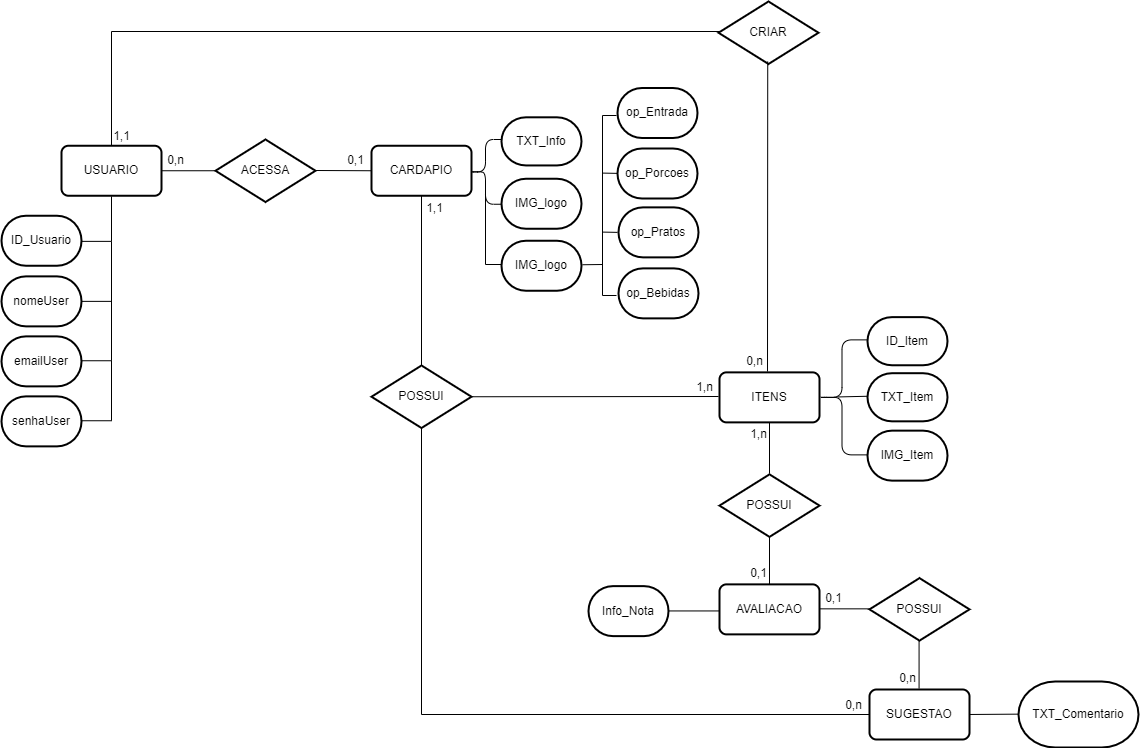

The diagram above was exported from draw.io. Its source (the exported page's mxGraphModel, read from the mxfile embedded in the PNG):
<mxGraphModel dx="1457" dy="823" grid="1" gridSize="10" guides="1" tooltips="1" connect="1" arrows="1" fold="1" page="1" pageScale="1" pageWidth="1169" pageHeight="827" math="0" shadow="0">
  <root>
    <mxCell id="0" />
    <mxCell id="1" parent="0" />
    <mxCell id="Rqm8L4P_NGWWnahaFIdo-5" value="USUARIO" style="rounded=1;whiteSpace=wrap;html=1;absoluteArcSize=1;arcSize=14;strokeWidth=2;" parent="1" vertex="1">
      <mxGeometry x="72" y="174.25" width="100" height="50" as="geometry" />
    </mxCell>
    <mxCell id="Rqm8L4P_NGWWnahaFIdo-7" value="CARDAPIO" style="rounded=1;whiteSpace=wrap;html=1;absoluteArcSize=1;arcSize=14;strokeWidth=2;" parent="1" vertex="1">
      <mxGeometry x="382" y="174.25" width="100" height="50" as="geometry" />
    </mxCell>
    <mxCell id="Rqm8L4P_NGWWnahaFIdo-9" value="AVALIACAO" style="rounded=1;whiteSpace=wrap;html=1;absoluteArcSize=1;arcSize=14;strokeWidth=2;" parent="1" vertex="1">
      <mxGeometry x="730" y="612.87" width="100" height="50" as="geometry" />
    </mxCell>
    <mxCell id="Rqm8L4P_NGWWnahaFIdo-12" value="SUGESTAO" style="rounded=1;whiteSpace=wrap;html=1;absoluteArcSize=1;arcSize=14;strokeWidth=2;" parent="1" vertex="1">
      <mxGeometry x="880" y="718" width="100" height="50" as="geometry" />
    </mxCell>
    <mxCell id="Rqm8L4P_NGWWnahaFIdo-13" value="ACESSA" style="strokeWidth=2;html=1;shape=mxgraph.flowchart.decision;whiteSpace=wrap;" parent="1" vertex="1">
      <mxGeometry x="226" y="168" width="100" height="62.5" as="geometry" />
    </mxCell>
    <mxCell id="Rqm8L4P_NGWWnahaFIdo-14" value="POSSUI" style="strokeWidth=2;html=1;shape=mxgraph.flowchart.decision;whiteSpace=wrap;" parent="1" vertex="1">
      <mxGeometry x="382" y="394" width="100" height="62.5" as="geometry" />
    </mxCell>
    <mxCell id="Rqm8L4P_NGWWnahaFIdo-15" value="POSSUI" style="strokeWidth=2;html=1;shape=mxgraph.flowchart.decision;whiteSpace=wrap;" parent="1" vertex="1">
      <mxGeometry x="730" y="502.87" width="100" height="62.5" as="geometry" />
    </mxCell>
    <mxCell id="Rqm8L4P_NGWWnahaFIdo-23" value="" style="endArrow=none;html=1;rounded=0;exitX=1;exitY=0.5;exitDx=0;exitDy=0;entryX=0;entryY=0.5;entryDx=0;entryDy=0;entryPerimeter=0;" parent="1" source="Rqm8L4P_NGWWnahaFIdo-5" target="Rqm8L4P_NGWWnahaFIdo-13" edge="1">
      <mxGeometry width="50" height="50" relative="1" as="geometry">
        <mxPoint x="432" y="344.25" as="sourcePoint" />
        <mxPoint x="482" y="294.25" as="targetPoint" />
      </mxGeometry>
    </mxCell>
    <mxCell id="Rqm8L4P_NGWWnahaFIdo-25" value="" style="endArrow=none;html=1;rounded=0;entryX=0;entryY=0.5;entryDx=0;entryDy=0;" parent="1" target="Rqm8L4P_NGWWnahaFIdo-7" edge="1">
      <mxGeometry width="50" height="50" relative="1" as="geometry">
        <mxPoint x="326" y="199" as="sourcePoint" />
        <mxPoint x="482" y="104.25" as="targetPoint" />
      </mxGeometry>
    </mxCell>
    <mxCell id="Rqm8L4P_NGWWnahaFIdo-26" value="" style="endArrow=none;html=1;rounded=0;entryX=0.5;entryY=1;entryDx=0;entryDy=0;exitX=0.5;exitY=0;exitDx=0;exitDy=0;exitPerimeter=0;" parent="1" source="Rqm8L4P_NGWWnahaFIdo-14" target="Rqm8L4P_NGWWnahaFIdo-7" edge="1">
      <mxGeometry width="50" height="50" relative="1" as="geometry">
        <mxPoint x="432" y="344.25" as="sourcePoint" />
        <mxPoint x="482" y="294.25" as="targetPoint" />
      </mxGeometry>
    </mxCell>
    <mxCell id="Rqm8L4P_NGWWnahaFIdo-30" value="0,1" style="text;html=1;align=center;verticalAlign=middle;resizable=0;points=[];autosize=1;strokeColor=none;fillColor=none;" parent="1" vertex="1">
      <mxGeometry x="346" y="174.25" width="40" height="30" as="geometry" />
    </mxCell>
    <mxCell id="Rqm8L4P_NGWWnahaFIdo-31" value="0,n" style="text;html=1;align=center;verticalAlign=middle;resizable=0;points=[];autosize=1;strokeColor=none;fillColor=none;" parent="1" vertex="1">
      <mxGeometry x="166" y="174.25" width="40" height="30" as="geometry" />
    </mxCell>
    <mxCell id="Rqm8L4P_NGWWnahaFIdo-33" value="1,1" style="text;html=1;align=center;verticalAlign=middle;resizable=0;points=[];autosize=1;strokeColor=none;fillColor=none;" parent="1" vertex="1">
      <mxGeometry x="425" y="222.25" width="40" height="30" as="geometry" />
    </mxCell>
    <mxCell id="Rqm8L4P_NGWWnahaFIdo-35" value="" style="endArrow=none;html=1;rounded=0;entryX=0.5;entryY=1;entryDx=0;entryDy=0;exitX=0.5;exitY=0;exitDx=0;exitDy=0;entryPerimeter=0;" parent="1" source="Rqm8L4P_NGWWnahaFIdo-9" target="Rqm8L4P_NGWWnahaFIdo-15" edge="1">
      <mxGeometry width="50" height="50" relative="1" as="geometry">
        <mxPoint x="840" y="612.87" as="sourcePoint" />
        <mxPoint x="840" y="562.87" as="targetPoint" />
      </mxGeometry>
    </mxCell>
    <mxCell id="Rqm8L4P_NGWWnahaFIdo-38" value="ID_Usuario" style="strokeWidth=2;html=1;shape=mxgraph.flowchart.terminator;whiteSpace=wrap;" parent="1" vertex="1">
      <mxGeometry x="12" y="244.25" width="80" height="50" as="geometry" />
    </mxCell>
    <mxCell id="Rqm8L4P_NGWWnahaFIdo-39" value="nomeUser" style="strokeWidth=2;html=1;shape=mxgraph.flowchart.terminator;whiteSpace=wrap;" parent="1" vertex="1">
      <mxGeometry x="12" y="304.87" width="80" height="50" as="geometry" />
    </mxCell>
    <mxCell id="Rqm8L4P_NGWWnahaFIdo-40" value="emailUser" style="strokeWidth=2;html=1;shape=mxgraph.flowchart.terminator;whiteSpace=wrap;" parent="1" vertex="1">
      <mxGeometry x="12" y="364.87" width="80" height="50" as="geometry" />
    </mxCell>
    <mxCell id="Rqm8L4P_NGWWnahaFIdo-41" value="senhaUser" style="strokeWidth=2;html=1;shape=mxgraph.flowchart.terminator;whiteSpace=wrap;" parent="1" vertex="1">
      <mxGeometry x="12" y="424.87" width="80" height="50" as="geometry" />
    </mxCell>
    <mxCell id="Rqm8L4P_NGWWnahaFIdo-50" value="" style="shape=partialRectangle;whiteSpace=wrap;html=1;top=0;left=0;fillColor=none;" parent="1" vertex="1">
      <mxGeometry x="92" y="224.87" width="30" height="45" as="geometry" />
    </mxCell>
    <mxCell id="Rqm8L4P_NGWWnahaFIdo-52" value="" style="shape=partialRectangle;whiteSpace=wrap;html=1;top=0;left=0;fillColor=none;" parent="1" vertex="1">
      <mxGeometry x="92" y="269.87" width="30" height="60" as="geometry" />
    </mxCell>
    <mxCell id="Rqm8L4P_NGWWnahaFIdo-53" value="" style="shape=partialRectangle;whiteSpace=wrap;html=1;top=0;left=0;fillColor=none;" parent="1" vertex="1">
      <mxGeometry x="92" y="329.25" width="30" height="60" as="geometry" />
    </mxCell>
    <mxCell id="Rqm8L4P_NGWWnahaFIdo-54" value="" style="shape=partialRectangle;whiteSpace=wrap;html=1;top=0;left=0;fillColor=none;" parent="1" vertex="1">
      <mxGeometry x="92" y="389.25" width="30" height="60" as="geometry" />
    </mxCell>
    <mxCell id="Rqm8L4P_NGWWnahaFIdo-64" value="op_Entrada" style="strokeWidth=2;html=1;shape=mxgraph.flowchart.terminator;whiteSpace=wrap;" parent="1" vertex="1">
      <mxGeometry x="628" y="116.5" width="80" height="50" as="geometry" />
    </mxCell>
    <mxCell id="Rqm8L4P_NGWWnahaFIdo-65" value="op_Porcoes" style="strokeWidth=2;html=1;shape=mxgraph.flowchart.terminator;whiteSpace=wrap;" parent="1" vertex="1">
      <mxGeometry x="628" y="177" width="80" height="50" as="geometry" />
    </mxCell>
    <mxCell id="Rqm8L4P_NGWWnahaFIdo-70" value="op_Pratos" style="strokeWidth=2;html=1;shape=mxgraph.flowchart.terminator;whiteSpace=wrap;" parent="1" vertex="1">
      <mxGeometry x="629" y="235.87" width="80" height="50" as="geometry" />
    </mxCell>
    <mxCell id="Rqm8L4P_NGWWnahaFIdo-71" value="op_Bebidas" style="strokeWidth=2;html=1;shape=mxgraph.flowchart.terminator;whiteSpace=wrap;" parent="1" vertex="1">
      <mxGeometry x="629" y="296.87" width="80" height="50" as="geometry" />
    </mxCell>
    <mxCell id="MxBxXAydi_n0SclHXv3H-10" value="ID_Item" style="strokeWidth=2;html=1;shape=mxgraph.flowchart.terminator;whiteSpace=wrap;" parent="1" vertex="1">
      <mxGeometry x="878" y="345.63" width="80" height="48.13" as="geometry" />
    </mxCell>
    <mxCell id="MxBxXAydi_n0SclHXv3H-11" value="IMG_Item" style="strokeWidth=2;html=1;shape=mxgraph.flowchart.terminator;whiteSpace=wrap;" parent="1" vertex="1">
      <mxGeometry x="878" y="459.14" width="80" height="50" as="geometry" />
    </mxCell>
    <mxCell id="MxBxXAydi_n0SclHXv3H-20" value="ITENS" style="rounded=1;whiteSpace=wrap;html=1;absoluteArcSize=1;arcSize=14;strokeWidth=2;" parent="1" vertex="1">
      <mxGeometry x="730" y="400.87" width="100" height="50" as="geometry" />
    </mxCell>
    <mxCell id="MxBxXAydi_n0SclHXv3H-21" value="" style="shape=curlyBracket;whiteSpace=wrap;html=1;rounded=1;flipH=0;labelPosition=right;verticalLabelPosition=middle;align=left;verticalAlign=middle;" parent="1" vertex="1">
      <mxGeometry x="827" y="368.37" width="51" height="115" as="geometry" />
    </mxCell>
    <mxCell id="MxBxXAydi_n0SclHXv3H-22" value="" style="endArrow=none;html=1;rounded=0;exitX=0.417;exitY=0.505;exitDx=0;exitDy=0;exitPerimeter=0;" parent="1" edge="1">
      <mxGeometry width="50" height="50" relative="1" as="geometry">
        <mxPoint x="848.2669999999998" y="425.44499999999994" as="sourcePoint" />
        <mxPoint x="880" y="424.71000000000004" as="targetPoint" />
      </mxGeometry>
    </mxCell>
    <mxCell id="MxBxXAydi_n0SclHXv3H-23" value="TXT_Item" style="strokeWidth=2;html=1;shape=mxgraph.flowchart.terminator;whiteSpace=wrap;" parent="1" vertex="1">
      <mxGeometry x="878" y="401.69999999999993" width="80" height="48.13" as="geometry" />
    </mxCell>
    <mxCell id="MxBxXAydi_n0SclHXv3H-29" value="" style="endArrow=none;html=1;rounded=0;exitX=1;exitY=0.5;exitDx=0;exitDy=0;exitPerimeter=0;" parent="1" source="Rqm8L4P_NGWWnahaFIdo-14" edge="1">
      <mxGeometry width="50" height="50" relative="1" as="geometry">
        <mxPoint x="679" y="425.34000000000003" as="sourcePoint" />
        <mxPoint x="729" y="425" as="targetPoint" />
      </mxGeometry>
    </mxCell>
    <mxCell id="MxBxXAydi_n0SclHXv3H-35" value="" style="shape=partialRectangle;whiteSpace=wrap;html=1;bottom=0;right=0;fillColor=none;" parent="1" vertex="1">
      <mxGeometry x="122" y="60" width="690" height="114.25" as="geometry" />
    </mxCell>
    <mxCell id="MxBxXAydi_n0SclHXv3H-36" value="CRIAR" style="strokeWidth=2;html=1;shape=mxgraph.flowchart.decision;whiteSpace=wrap;" parent="1" vertex="1">
      <mxGeometry x="729" y="30" width="100" height="62.5" as="geometry" />
    </mxCell>
    <mxCell id="MxBxXAydi_n0SclHXv3H-39" value="" style="endArrow=none;html=1;rounded=0;entryX=0.5;entryY=1;entryDx=0;entryDy=0;" parent="1" target="MxBxXAydi_n0SclHXv3H-20" edge="1">
      <mxGeometry width="50" height="50" relative="1" as="geometry">
        <mxPoint x="780" y="502" as="sourcePoint" />
        <mxPoint x="779.23" y="481.12" as="targetPoint" />
      </mxGeometry>
    </mxCell>
    <mxCell id="MxBxXAydi_n0SclHXv3H-43" value="" style="shape=curlyBracket;whiteSpace=wrap;html=1;rounded=1;flipH=0;labelPosition=right;verticalLabelPosition=middle;align=left;verticalAlign=middle;" parent="1" vertex="1">
      <mxGeometry x="480" y="168" width="32" height="64.75" as="geometry" />
    </mxCell>
    <mxCell id="MxBxXAydi_n0SclHXv3H-44" value="IMG_logo" style="strokeWidth=2;html=1;shape=mxgraph.flowchart.terminator;whiteSpace=wrap;" parent="1" vertex="1">
      <mxGeometry x="512" y="207.24999999999997" width="80" height="50" as="geometry" />
    </mxCell>
    <mxCell id="MxBxXAydi_n0SclHXv3H-45" value="TXT_Info" style="strokeWidth=2;html=1;shape=mxgraph.flowchart.terminator;whiteSpace=wrap;" parent="1" vertex="1">
      <mxGeometry x="512" y="145.80999999999992" width="80" height="48.13" as="geometry" />
    </mxCell>
    <mxCell id="MxBxXAydi_n0SclHXv3H-46" value="" style="endArrow=none;html=1;rounded=0;exitX=1;exitY=0.5;exitDx=0;exitDy=0;exitPerimeter=0;entryX=0;entryY=0.5;entryDx=0;entryDy=0;" parent="1" edge="1">
      <mxGeometry width="50" height="50" relative="1" as="geometry">
        <mxPoint x="674" y="639.44" as="sourcePoint" />
        <mxPoint x="730" y="639.44" as="targetPoint" />
      </mxGeometry>
    </mxCell>
    <mxCell id="MxBxXAydi_n0SclHXv3H-47" value="Info_Nota" style="strokeWidth=2;html=1;shape=mxgraph.flowchart.terminator;whiteSpace=wrap;" parent="1" vertex="1">
      <mxGeometry x="599" y="614.62" width="80" height="50" as="geometry" />
    </mxCell>
    <mxCell id="MxBxXAydi_n0SclHXv3H-49" value="" style="endArrow=none;html=1;rounded=0;exitX=1;exitY=0.5;exitDx=0;exitDy=0;exitPerimeter=0;entryX=0;entryY=0.5;entryDx=0;entryDy=0;" parent="1" edge="1">
      <mxGeometry width="50" height="50" relative="1" as="geometry">
        <mxPoint x="830" y="637.34" as="sourcePoint" />
        <mxPoint x="886" y="637.34" as="targetPoint" />
      </mxGeometry>
    </mxCell>
    <mxCell id="MxBxXAydi_n0SclHXv3H-50" value="POSSUI" style="strokeWidth=2;html=1;shape=mxgraph.flowchart.decision;whiteSpace=wrap;" parent="1" vertex="1">
      <mxGeometry x="880" y="606.62" width="100" height="62.5" as="geometry" />
    </mxCell>
    <mxCell id="MxBxXAydi_n0SclHXv3H-52" value="" style="endArrow=none;html=1;rounded=0;entryX=0.5;entryY=1;entryDx=0;entryDy=0;exitX=0.5;exitY=0;exitDx=0;exitDy=0;entryPerimeter=0;" parent="1" edge="1">
      <mxGeometry width="50" height="50" relative="1" as="geometry">
        <mxPoint x="929.5699999999999" y="717.12" as="sourcePoint" />
        <mxPoint x="929.5699999999999" y="669.12" as="targetPoint" />
      </mxGeometry>
    </mxCell>
    <mxCell id="MxBxXAydi_n0SclHXv3H-53" value="" style="endArrow=none;html=1;rounded=0;exitX=1;exitY=0.5;exitDx=0;exitDy=0;exitPerimeter=0;" parent="1" edge="1">
      <mxGeometry width="50" height="50" relative="1" as="geometry">
        <mxPoint x="980" y="742.98" as="sourcePoint" />
        <mxPoint x="1030" y="742.64" as="targetPoint" />
      </mxGeometry>
    </mxCell>
    <mxCell id="MxBxXAydi_n0SclHXv3H-54" value="TXT_Comentario" style="strokeWidth=2;html=1;shape=mxgraph.flowchart.terminator;whiteSpace=wrap;" parent="1" vertex="1">
      <mxGeometry x="1029" y="710" width="120" height="66" as="geometry" />
    </mxCell>
    <mxCell id="MxBxXAydi_n0SclHXv3H-56" value="1,n" style="text;html=1;align=center;verticalAlign=middle;resizable=0;points=[];autosize=1;strokeColor=none;fillColor=none;" parent="1" vertex="1">
      <mxGeometry x="695" y="400.87" width="40" height="30" as="geometry" />
    </mxCell>
    <mxCell id="MxBxXAydi_n0SclHXv3H-57" value="0,1" style="text;html=1;align=center;verticalAlign=middle;resizable=0;points=[];autosize=1;strokeColor=none;fillColor=none;" parent="1" vertex="1">
      <mxGeometry x="749" y="586.62" width="40" height="30" as="geometry" />
    </mxCell>
    <mxCell id="MxBxXAydi_n0SclHXv3H-58" value="1,n" style="text;html=1;align=center;verticalAlign=middle;resizable=0;points=[];autosize=1;strokeColor=none;fillColor=none;" parent="1" vertex="1">
      <mxGeometry x="749" y="448" width="40" height="30" as="geometry" />
    </mxCell>
    <mxCell id="MxBxXAydi_n0SclHXv3H-59" value="0,n" style="text;html=1;align=center;verticalAlign=middle;resizable=0;points=[];autosize=1;strokeColor=none;fillColor=none;" parent="1" vertex="1">
      <mxGeometry x="898" y="692" width="40" height="30" as="geometry" />
    </mxCell>
    <mxCell id="MxBxXAydi_n0SclHXv3H-60" value="0,1" style="text;html=1;align=center;verticalAlign=middle;resizable=0;points=[];autosize=1;strokeColor=none;fillColor=none;" parent="1" vertex="1">
      <mxGeometry x="824" y="612" width="40" height="30" as="geometry" />
    </mxCell>
    <mxCell id="MxBxXAydi_n0SclHXv3H-62" value="0,n" style="text;html=1;align=center;verticalAlign=middle;resizable=0;points=[];autosize=1;strokeColor=none;fillColor=none;" parent="1" vertex="1">
      <mxGeometry x="745" y="374.87" width="40" height="30" as="geometry" />
    </mxCell>
    <mxCell id="MxBxXAydi_n0SclHXv3H-63" value="1,1" style="text;html=1;align=center;verticalAlign=middle;resizable=0;points=[];autosize=1;strokeColor=none;fillColor=none;" parent="1" vertex="1">
      <mxGeometry x="112" y="149.81" width="40" height="30" as="geometry" />
    </mxCell>
    <mxCell id="zCSu6Tf-CRwgerYkkDfE-1" value="" style="shape=partialRectangle;whiteSpace=wrap;html=1;bottom=0;right=0;fillColor=none;flipH=0;direction=north;" parent="1" vertex="1">
      <mxGeometry x="496" y="211.25" width="16" height="81.75" as="geometry" />
    </mxCell>
    <mxCell id="zCSu6Tf-CRwgerYkkDfE-9" value="" style="shape=partialRectangle;whiteSpace=wrap;html=1;bottom=1;right=1;left=1;top=0;fillColor=none;routingCenterX=-0.5;direction=south;" parent="1" vertex="1">
      <mxGeometry x="613" y="144" width="14" height="180" as="geometry" />
    </mxCell>
    <mxCell id="zCSu6Tf-CRwgerYkkDfE-11" value="" style="endArrow=none;html=1;rounded=0;exitX=1;exitY=0.5;exitDx=0;exitDy=0;exitPerimeter=0;" parent="1" edge="1">
      <mxGeometry width="50" height="50" relative="1" as="geometry">
        <mxPoint x="593" y="293.25" as="sourcePoint" />
        <mxPoint x="613" y="293" as="targetPoint" />
      </mxGeometry>
    </mxCell>
    <mxCell id="zCSu6Tf-CRwgerYkkDfE-15" value="" style="endArrow=none;html=1;rounded=0;exitX=1;exitY=0.5;exitDx=0;exitDy=0;exitPerimeter=0;entryX=0;entryY=0.5;entryDx=0;entryDy=0;entryPerimeter=0;" parent="1" edge="1">
      <mxGeometry width="50" height="50" relative="1" as="geometry">
        <mxPoint x="613" y="260.59000000000003" as="sourcePoint" />
        <mxPoint x="628" y="260.87" as="targetPoint" />
      </mxGeometry>
    </mxCell>
    <mxCell id="zCSu6Tf-CRwgerYkkDfE-16" value="" style="endArrow=none;html=1;rounded=0;exitX=1;exitY=0.5;exitDx=0;exitDy=0;exitPerimeter=0;entryX=0;entryY=0.5;entryDx=0;entryDy=0;entryPerimeter=0;" parent="1" edge="1">
      <mxGeometry width="50" height="50" relative="1" as="geometry">
        <mxPoint x="613" y="201.59000000000003" as="sourcePoint" />
        <mxPoint x="628" y="201.87" as="targetPoint" />
      </mxGeometry>
    </mxCell>
    <mxCell id="zCSu6Tf-CRwgerYkkDfE-17" value="" style="endArrow=none;html=1;rounded=0;entryX=0.5;entryY=1;entryDx=0;entryDy=0;" parent="1" edge="1">
      <mxGeometry width="50" height="50" relative="1" as="geometry">
        <mxPoint x="778" y="400" as="sourcePoint" />
        <mxPoint x="778.23" y="90" as="targetPoint" />
      </mxGeometry>
    </mxCell>
    <mxCell id="zCSu6Tf-CRwgerYkkDfE-20" value="" style="shape=partialRectangle;whiteSpace=wrap;html=1;bottom=0;right=0;fillColor=none;flipH=1;flipV=1;direction=south;" parent="1" vertex="1">
      <mxGeometry x="432" y="457" width="448" height="286" as="geometry" />
    </mxCell>
    <mxCell id="zCSu6Tf-CRwgerYkkDfE-22" value="0,n" style="text;html=1;align=center;verticalAlign=middle;resizable=0;points=[];autosize=1;strokeColor=none;fillColor=none;" parent="1" vertex="1">
      <mxGeometry x="844" y="719" width="40" height="30" as="geometry" />
    </mxCell>
    <mxCell id="iqWDtQq48fBG8h5AlLHL-1" value="IMG_logo" style="strokeWidth=2;html=1;shape=mxgraph.flowchart.terminator;whiteSpace=wrap;" vertex="1" parent="1">
      <mxGeometry x="512" y="269.25" width="80" height="50" as="geometry" />
    </mxCell>
  </root>
</mxGraphModel>